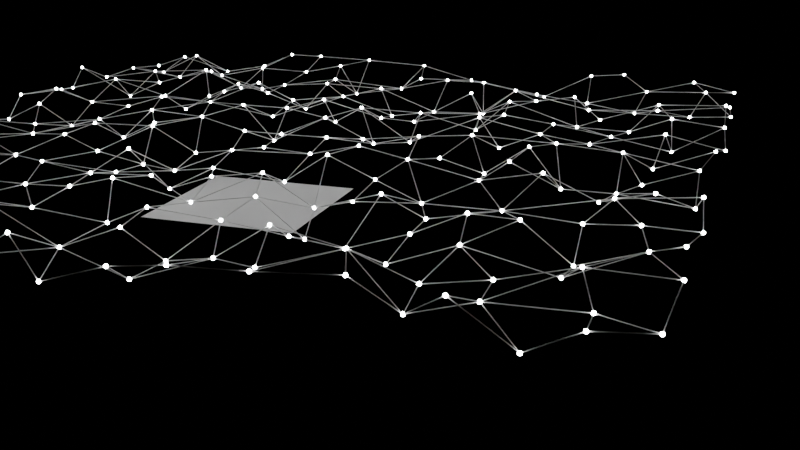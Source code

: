 # Source: gn_pt_network___v001.blend  (saved by Blender 4.1.23; exported with 4.5.12 LTS)
import bpy
from mathutils import Matrix  # noqa: F401  (used for matrix-valued properties, if any)

bpy.ops.wm.read_factory_settings(use_empty=True)
scene = bpy.context.scene
scene.name = 'Scene'

# ---- collections
col_collection = bpy.data.collections.new('Collection'); scene.collection.children.link(col_collection)

# ---- materials (node trees are filled in below, after node groups)
mat_blue_light = bpy.data.materials.new('blue light')

# ---- node groups
ng_geometry_nodes = bpy.data.node_groups.new('Geometry Nodes', 'GeometryNodeTree')
_s = ng_geometry_nodes.interface.new_socket(name='Geometry', in_out='OUTPUT', socket_type='NodeSocketGeometry')
_s = ng_geometry_nodes.interface.new_socket(name='Geometry', in_out='INPUT', socket_type='NodeSocketGeometry')
ng_geometry_nodes.is_modifier = True
_N = ng_geometry_nodes.nodes; _L = ng_geometry_nodes.links
n0 = _N.new('NodeGroupInput'); n0.name = 'Group Input'; n0.location = (-1660, 160)
n1 = _N.new('NodeGroupOutput'); n1.name = 'Group Output'; n1.location = (900, 280)
n2 = _N.new('GeometryNodeMeshGrid'); n2.name = 'Grid'; n2.location = (-900, 880)
n2.inputs[0].default_value = 10.0
n2.inputs[1].default_value = 10.0
n2.inputs[2].default_value = 20
n2.inputs[3].default_value = 20
n3 = _N.new('GeometryNodeMeshToCurve'); n3.name = 'Mesh to Curve'; n3.location = (160, 60)
n4 = _N.new('GeometryNodeCurveToMesh'); n4.name = 'Curve to Mesh'; n4.location = (380, 60)
n5 = _N.new('GeometryNodeCurvePrimitiveCircle'); n5.name = 'Curve Circle'; n5.location = (160, -60)
n5.inputs[4].default_value = 0.005
n6 = _N.new('GeometryNodeSetPosition'); n6.name = 'Set Position'; n6.location = (-460, 560)
n7 = _N.new('ShaderNodeCombineXYZ'); n7.name = 'Combine XYZ'; n7.location = (-680, 440)
n8 = _N.new('FunctionNodeRandomValue'); n8.name = 'Random Value'; n8.location = (-860, 300)
n8.inputs[3].default_value = 0.5
n9 = _N.new('ShaderNodeTexNoise'); n9.name = 'Noise Texture'; n9.location = (-1180, 440)
n9.inputs[2].default_value = 1.2
n10 = _N.new('ShaderNodeTexNoise'); n10.name = 'Noise Texture.001'; n10.location = (-1020, 360)
n10.inputs[2].default_value = 1.2
n11 = _N.new('GeometryNodeInstanceOnPoints'); n11.name = 'Instance on Points'; n11.location = (380, 580)
n12 = _N.new('GeometryNodeMeshUVSphere'); n12.name = 'UV Sphere'; n12.location = (0, 460)
n12.inputs[0].default_value = 16
n12.inputs[2].default_value = 0.02
n13 = _N.new('GeometryNodeJoinGeometry'); n13.name = 'Join Geometry'; n13.location = (720, 280)
n14 = _N.new('GeometryNodeSetMaterial'); n14.name = 'Set Material'; n14.location = (180, 460)
n14.inputs[2].default_value = mat_blue_light
n15 = _N.new('GeometryNodeMergeByDistance'); n15.name = 'Merge by Distance'; n15.location = (-260, 560)
n15.inputs[2].default_value = 0.5
n16 = _N.new('ShaderNodeCombineXYZ'); n16.name = 'Combine XYZ.001'; n16.location = (-900, 700)
n17 = _N.new('GeometryNodeInputSceneTime'); n17.name = 'Scene Time'; n17.location = (-1280, 640)
n18 = _N.new('ShaderNodeMapRange'); n18.name = 'Map Range'; n18.location = (-1100, 700)
n18.width = 165
n18.inputs[1].default_value = 250.0
n18.inputs[3].default_value = 0.3
n18.inputs[4].default_value = 0.5
n19 = _N.new('GeometryNodeSetPosition'); n19.name = 'Set Position.001'; n19.location = (-700, 880)
n20 = _N.new('GeometryNodeInputNamedAttribute'); n20.name = 'Named Attribute'; n20.location = (355, 60)
n20.inputs[0].default_value = 'radius'
n21 = _N.new('GeometryNodeSwitch'); n21.name = 'Switch'; n21.location = (355, 60)
n21.input_type = 'FLOAT'
n21.inputs[1].default_value = 1.0
_L.new(n15.outputs[0], n3.inputs[0])
_L.new(n3.outputs[0], n4.inputs[0])
_L.new(n5.outputs[0], n4.inputs[1])
_L.new(n19.outputs[0], n6.inputs[0])
_L.new(n7.outputs[0], n6.inputs[3])
_L.new(n8.outputs[1], n7.inputs[2])
_L.new(n9.outputs[0], n7.inputs[0])
_L.new(n10.outputs[0], n7.inputs[1])
_L.new(n11.outputs[0], n13.inputs[0])
_L.new(n4.outputs[0], n13.inputs[0])
_L.new(n13.outputs[0], n1.inputs[0])
_L.new(n14.outputs[0], n11.inputs[2])
_L.new(n6.outputs[0], n15.inputs[0])
_L.new(n15.outputs[0], n11.inputs[0])
_L.new(n17.outputs[1], n18.inputs[0])
_L.new(n18.outputs[0], n16.inputs[2])
_L.new(n12.outputs[0], n14.inputs[0])
_L.new(n2.outputs[0], n19.inputs[0])
_L.new(n16.outputs[0], n19.inputs[3])
_L.new(n20.outputs[1], n21.inputs[0])
_L.new(n20.outputs[0], n21.inputs[2])
_L.new(n21.outputs[0], n4.inputs[2])
n1.is_active_output = True

# ---- material node trees
mat_blue_light.use_nodes = True; mat_blue_light.node_tree.nodes.clear()
_N = mat_blue_light.node_tree.nodes; _L = mat_blue_light.node_tree.links
n0 = _N.new('ShaderNodeBsdfPrincipled'); n0.name = 'Principled BSDF'; n0.location = (10, 300)
n0.inputs[0].default_value = (1.0, 1.0, 0.0, 1.0)
n0.inputs[28].default_value = 100.0
n1 = _N.new('ShaderNodeOutputMaterial'); n1.name = 'Material Output'; n1.location = (300, 300)
_L.new(n0.outputs[0], n1.inputs[0])
n1.is_active_output = True

# ---- world
world_world = bpy.data.worlds.new('World'); scene.world = world_world
world_world.use_nodes = True; world_world.node_tree.nodes.clear()
_N = world_world.node_tree.nodes; _L = world_world.node_tree.links
n0 = _N.new('ShaderNodeOutputWorld'); n0.name = 'World Output'; n0.location = (300, 300)
n1 = _N.new('ShaderNodeBackground'); n1.name = 'Background'; n1.location = (10, 300)
n1.inputs[0].default_value = (0.0, 0.0, 0.0, 1.0)
_L.new(n1.outputs[0], n0.inputs[0])
n0.is_active_output = True
world_world.color = (0.05088, 0.05088, 0.05088)
world_world.use_sun_shadow = False
world_world.sun_shadow_jitter_overblur = 0.0

# ---- cameras
cam_camera = bpy.data.cameras.new('Camera')
cam_camera.clip_end = 100.0
cam_camera.ortho_scale = 7.314

# ---- meshes
me_plane = bpy.data.meshes.new('Plane')
me_plane.from_pydata([(-1.0, -1.0, 0.0), (1.0, -1.0, 0.0), (-1.0, 1.0, 0.0), (1.0, 1.0, 0.0)], [], [(0, 1, 3, 2)])
_uv = me_plane.uv_layers.new(name='UVMap')
_uv.uv.foreach_set('vector', [0.0, 0.0, 1.0, 0.0, 1.0, 1.0, 0.0, 1.0])
me_plane.update()
me_plane_001 = bpy.data.meshes.new('Plane.001')
me_plane_001.from_pydata([(-1.0, -1.0, 0.0), (1.0, -1.0, 0.0), (-1.0, 1.0, 0.0), (1.0, 1.0, 0.0)], [], [(0, 1, 3, 2)])
_uv = me_plane_001.uv_layers.new(name='UVMap')
_uv.uv.foreach_set('vector', [0.0, 0.0, 1.0, 0.0, 1.0, 1.0, 0.0, 1.0])
me_plane_001.materials.append(mat_blue_light)
me_plane_001.update()

# ---- objects
ob_camera = bpy.data.objects.new('Camera', cam_camera)
ob_plane = bpy.data.objects.new('Plane', me_plane)
ob_plane_001 = bpy.data.objects.new('Plane.001', me_plane_001)

# ---- transforms, parenting, visibility, modifiers, constraints
ob_camera.location = (6.065, -12.21, 4.004)
ob_camera.rotation_euler = (1.262, -7.538e-06, 0.3227)
ob_camera.lock_rotations_4d = False
ob_camera.empty_display_type = 'ARROWS'
ob_camera.color = (0.0, 0.0, 0.0, 0.0)
ob_camera.display_type = 'WIRE'
ob_camera.lineart.crease_threshold = 0.0
ob_plane.location = (0.0, 0.0, 0.0)
ob_plane_001.location = (0.0, 0.0, 0.0)
_m = ob_plane_001.modifiers.new('GeometryNodes', 'NODES')
_m.node_group = ng_geometry_nodes

# ---- collection membership
col_collection.objects.link(ob_camera)
col_collection.objects.link(ob_plane)
col_collection.objects.link(ob_plane_001)

# ---- scene / render settings (as saved in the file)
scene.camera = ob_camera
scene.frame_start = 1; scene.frame_end = 250; scene.frame_set(59)
scene.render.engine = 'CYCLES'
scene.cycles.sampling_pattern = 'TABULATED_SOBOL'
scene.eevee.ray_tracing_options.trace_max_roughness = 0.0
bpy.context.view_layer.update()
